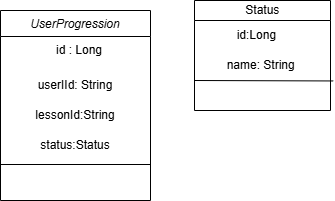

The diagram above was exported from draw.io. Its source (the exported page's mxGraphModel, read from the mxfile embedded in the PNG):
<mxGraphModel dx="1281" dy="562" grid="1" gridSize="10" guides="1" tooltips="1" connect="1" arrows="1" fold="1" page="1" pageScale="1" pageWidth="850" pageHeight="1100" math="0" shadow="0">
  <root>
    <mxCell id="0" />
    <mxCell id="1" parent="0" />
    <mxCell id="_yzErYJlLj6Ja6Co-0jn-1" value="UserProgression" style="swimlane;fontStyle=2;align=center;verticalAlign=top;childLayout=stackLayout;horizontal=1;startSize=26;horizontalStack=0;resizeParent=1;resizeLast=0;collapsible=1;marginBottom=0;rounded=0;shadow=0;strokeWidth=1;" vertex="1" parent="1">
      <mxGeometry x="350" y="120" width="150" height="190" as="geometry">
        <mxRectangle x="230" y="140" width="160" height="26" as="alternateBounds" />
      </mxGeometry>
    </mxCell>
    <mxCell id="_yzErYJlLj6Ja6Co-0jn-2" value="               id : Long&#10;" style="text;align=left;verticalAlign=top;spacingLeft=4;spacingRight=4;overflow=hidden;rotatable=0;points=[[0,0.5],[1,0.5]];portConstraint=eastwest;" vertex="1" parent="_yzErYJlLj6Ja6Co-0jn-1">
      <mxGeometry y="26" width="150" height="34" as="geometry" />
    </mxCell>
    <mxCell id="_yzErYJlLj6Ja6Co-0jn-3" value="userIId: String" style="text;html=1;align=center;verticalAlign=middle;whiteSpace=wrap;rounded=0;" vertex="1" parent="_yzErYJlLj6Ja6Co-0jn-1">
      <mxGeometry y="60" width="150" height="30" as="geometry" />
    </mxCell>
    <mxCell id="_yzErYJlLj6Ja6Co-0jn-4" value="lessonId:String" style="text;html=1;align=center;verticalAlign=middle;whiteSpace=wrap;rounded=0;" vertex="1" parent="_yzErYJlLj6Ja6Co-0jn-1">
      <mxGeometry y="90" width="150" height="30" as="geometry" />
    </mxCell>
    <mxCell id="_yzErYJlLj6Ja6Co-0jn-5" value="status:Status" style="text;html=1;align=center;verticalAlign=middle;whiteSpace=wrap;rounded=0;" vertex="1" parent="_yzErYJlLj6Ja6Co-0jn-1">
      <mxGeometry y="120" width="150" height="30" as="geometry" />
    </mxCell>
    <mxCell id="_yzErYJlLj6Ja6Co-0jn-11" value="" style="line;html=1;strokeWidth=1;align=left;verticalAlign=middle;spacingTop=-1;spacingLeft=3;spacingRight=3;rotatable=0;labelPosition=right;points=[];portConstraint=eastwest;" vertex="1" parent="_yzErYJlLj6Ja6Co-0jn-1">
      <mxGeometry y="150" width="150" height="8" as="geometry" />
    </mxCell>
    <mxCell id="_yzErYJlLj6Ja6Co-0jn-12" value="&amp;nbsp; &amp;nbsp;Status&lt;span style=&quot;white-space: pre;&quot;&gt;&#09;&lt;/span&gt;" style="swimlane;fontStyle=0;childLayout=stackLayout;horizontal=1;startSize=20;horizontalStack=0;resizeParent=1;resizeParentMax=0;resizeLast=0;collapsible=1;marginBottom=0;whiteSpace=wrap;html=1;" vertex="1" parent="1">
      <mxGeometry x="544" y="110" width="136" height="110" as="geometry" />
    </mxCell>
    <mxCell id="_yzErYJlLj6Ja6Co-0jn-13" value="&lt;span style=&quot;white-space: pre;&quot;&gt;&#09;&amp;nbsp;&lt;/span&gt;&amp;nbsp; id:Long" style="text;strokeColor=none;fillColor=none;align=left;verticalAlign=middle;spacingLeft=4;spacingRight=4;overflow=hidden;points=[[0,0.5],[1,0.5]];portConstraint=eastwest;rotatable=0;whiteSpace=wrap;html=1;" vertex="1" parent="_yzErYJlLj6Ja6Co-0jn-12">
      <mxGeometry y="20" width="136" height="30" as="geometry" />
    </mxCell>
    <mxCell id="_yzErYJlLj6Ja6Co-0jn-14" value="&lt;span style=&quot;white-space: pre;&quot;&gt;&#09;&lt;/span&gt;name: String" style="text;strokeColor=none;fillColor=none;align=left;verticalAlign=middle;spacingLeft=4;spacingRight=4;overflow=hidden;points=[[0,0.5],[1,0.5]];portConstraint=eastwest;rotatable=0;whiteSpace=wrap;html=1;" vertex="1" parent="_yzErYJlLj6Ja6Co-0jn-12">
      <mxGeometry y="50" width="136" height="30" as="geometry" />
    </mxCell>
    <mxCell id="_yzErYJlLj6Ja6Co-0jn-15" value="" style="endArrow=none;html=1;rounded=0;exitX=0;exitY=0;exitDx=0;exitDy=0;entryX=1.02;entryY=1.015;entryDx=0;entryDy=0;entryPerimeter=0;" edge="1" parent="_yzErYJlLj6Ja6Co-0jn-12" source="_yzErYJlLj6Ja6Co-0jn-16" target="_yzErYJlLj6Ja6Co-0jn-14">
      <mxGeometry width="50" height="50" relative="1" as="geometry">
        <mxPoint x="16" y="120" as="sourcePoint" />
        <mxPoint x="66" y="70" as="targetPoint" />
      </mxGeometry>
    </mxCell>
    <mxCell id="_yzErYJlLj6Ja6Co-0jn-16" value="&amp;nbsp;" style="text;html=1;align=center;verticalAlign=middle;whiteSpace=wrap;rounded=0;" vertex="1" parent="_yzErYJlLj6Ja6Co-0jn-12">
      <mxGeometry y="80" width="136" height="30" as="geometry" />
    </mxCell>
  </root>
</mxGraphModel>